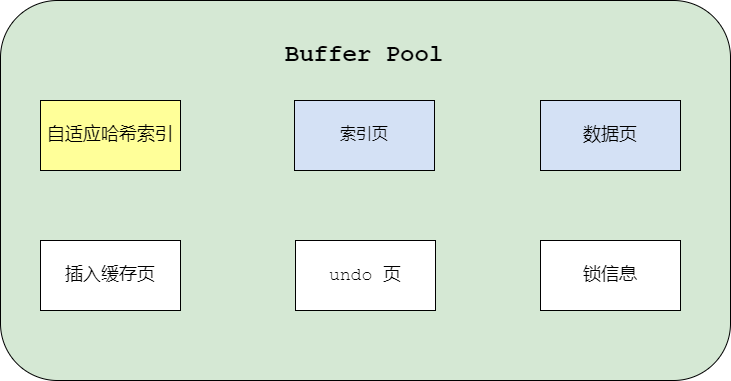

The diagram above was exported from draw.io. Its source (the exported page's mxGraphModel, read from the mxfile embedded in the PNG):
<mxGraphModel dx="1273" dy="645" grid="1" gridSize="10" guides="1" tooltips="1" connect="1" arrows="1" fold="1" page="1" pageScale="1" pageWidth="827" pageHeight="1169" math="0" shadow="0">
  <root>
    <mxCell id="0" />
    <mxCell id="1" parent="0" />
    <mxCell id="f9ShjTUJeF_Pq-gxcsRV-1" value="" style="rounded=1;whiteSpace=wrap;html=1;fillColor=#D5E8D4;movable=0;resizable=0;rotatable=0;deletable=0;editable=0;locked=1;connectable=0;" parent="1" vertex="1">
      <mxGeometry x="50" y="100" width="730" height="380" as="geometry" />
    </mxCell>
    <mxCell id="f9ShjTUJeF_Pq-gxcsRV-2" value="&lt;font style=&quot;font-size: 18px;&quot; face=&quot;Courier New&quot;&gt;自适应哈希索引&lt;/font&gt;" style="rounded=0;whiteSpace=wrap;html=1;fillColor=#FFFF99;movable=0;resizable=0;rotatable=0;deletable=0;editable=0;locked=1;connectable=0;" parent="1" vertex="1">
      <mxGeometry x="90" y="200" width="140" height="70" as="geometry" />
    </mxCell>
    <mxCell id="f9ShjTUJeF_Pq-gxcsRV-3" value="&lt;font size=&quot;3&quot; face=&quot;Courier New&quot;&gt;索引页&lt;/font&gt;" style="rounded=0;whiteSpace=wrap;html=1;fillColor=#D4E1F5;movable=0;resizable=0;rotatable=0;deletable=0;editable=0;locked=1;connectable=0;" parent="1" vertex="1">
      <mxGeometry x="344" y="200" width="140" height="70" as="geometry" />
    </mxCell>
    <mxCell id="f9ShjTUJeF_Pq-gxcsRV-4" value="&lt;font style=&quot;font-size: 18px;&quot; face=&quot;Courier New&quot;&gt;数据页&lt;/font&gt;" style="rounded=0;whiteSpace=wrap;html=1;fillColor=#D4E1F5;movable=0;resizable=0;rotatable=0;deletable=0;editable=0;locked=1;connectable=0;" parent="1" vertex="1">
      <mxGeometry x="590" y="200" width="140" height="70" as="geometry" />
    </mxCell>
    <mxCell id="f9ShjTUJeF_Pq-gxcsRV-5" value="&lt;font style=&quot;font-size: 18px;&quot; face=&quot;Courier New&quot;&gt;插入缓存页&lt;/font&gt;" style="rounded=0;whiteSpace=wrap;html=1;movable=0;resizable=0;rotatable=0;deletable=0;editable=0;locked=1;connectable=0;" parent="1" vertex="1">
      <mxGeometry x="90" y="340" width="140" height="70" as="geometry" />
    </mxCell>
    <mxCell id="f9ShjTUJeF_Pq-gxcsRV-6" value="&lt;font style=&quot;font-size: 24px;&quot; face=&quot;Courier New&quot;&gt;&lt;b&gt;Buffer Pool&lt;/b&gt;&lt;/font&gt;" style="text;html=1;strokeColor=none;fillColor=none;align=center;verticalAlign=middle;whiteSpace=wrap;rounded=0;movable=0;resizable=0;rotatable=0;deletable=0;editable=0;locked=1;connectable=0;" parent="1" vertex="1">
      <mxGeometry x="327" y="130" width="174" height="50" as="geometry" />
    </mxCell>
    <mxCell id="f9ShjTUJeF_Pq-gxcsRV-7" value="&lt;font style=&quot;font-size: 18px;&quot; face=&quot;Courier New&quot;&gt;undo 页&lt;/font&gt;" style="rounded=0;whiteSpace=wrap;html=1;movable=0;resizable=0;rotatable=0;deletable=0;editable=0;locked=1;connectable=0;" parent="1" vertex="1">
      <mxGeometry x="345" y="340" width="140" height="70" as="geometry" />
    </mxCell>
    <mxCell id="f9ShjTUJeF_Pq-gxcsRV-8" value="&lt;font style=&quot;font-size: 18px;&quot; face=&quot;Courier New&quot;&gt;锁信息&lt;/font&gt;" style="rounded=0;whiteSpace=wrap;html=1;movable=0;resizable=0;rotatable=0;deletable=0;editable=0;locked=1;connectable=0;" parent="1" vertex="1">
      <mxGeometry x="590" y="340" width="140" height="70" as="geometry" />
    </mxCell>
  </root>
</mxGraphModel>